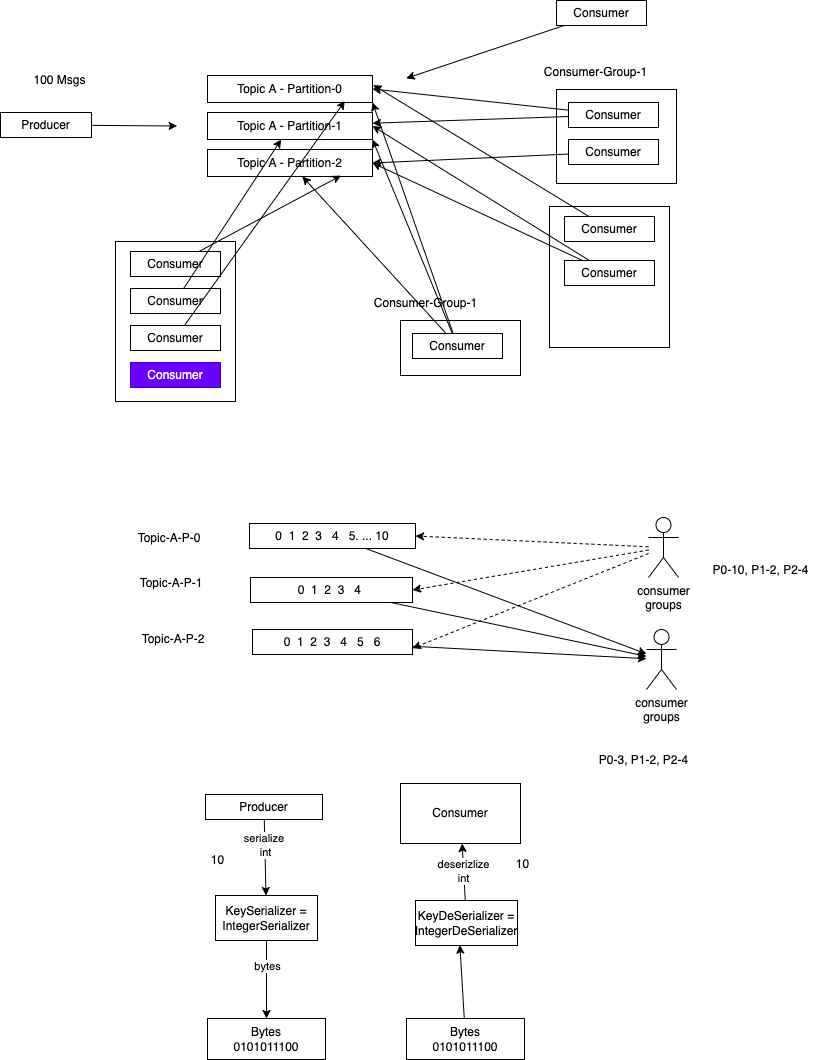

The diagram above was exported from draw.io. Its source (the exported page's mxGraphModel, read from the mxfile embedded in the PNG):
<mxGraphModel dx="791" dy="531" grid="0" gridSize="10" guides="1" tooltips="1" connect="1" arrows="1" fold="1" page="0" pageScale="1" pageWidth="827" pageHeight="1169" math="0" shadow="0">
  <root>
    <mxCell id="0" />
    <mxCell id="1" parent="0" />
    <mxCell id="2" value="Topic A - Partition-0" style="rounded=0;whiteSpace=wrap;html=1;" vertex="1" parent="1">
      <mxGeometry x="298" y="293" width="165" height="27" as="geometry" />
    </mxCell>
    <mxCell id="81" style="edgeStyle=none;html=1;" edge="1" parent="1" source="12">
      <mxGeometry relative="1" as="geometry">
        <mxPoint x="267.67082722981763" y="343.5" as="targetPoint" />
      </mxGeometry>
    </mxCell>
    <mxCell id="12" value="Producer" style="rounded=0;whiteSpace=wrap;html=1;" vertex="1" parent="1">
      <mxGeometry x="91" y="330" width="91" height="25" as="geometry" />
    </mxCell>
    <mxCell id="14" value="Topic A - Partition-1" style="rounded=0;whiteSpace=wrap;html=1;" vertex="1" parent="1">
      <mxGeometry x="298" y="330" width="165" height="27" as="geometry" />
    </mxCell>
    <mxCell id="15" value="Topic A - Partition-2" style="rounded=0;whiteSpace=wrap;html=1;" vertex="1" parent="1">
      <mxGeometry x="298" y="367" width="165" height="27" as="geometry" />
    </mxCell>
    <mxCell id="17" style="edgeStyle=none;html=1;" edge="1" parent="1" source="16">
      <mxGeometry relative="1" as="geometry">
        <mxPoint x="496.73747762044263" y="295.80000813802087" as="targetPoint" />
      </mxGeometry>
    </mxCell>
    <mxCell id="16" value="Consumer" style="rounded=0;whiteSpace=wrap;html=1;" vertex="1" parent="1">
      <mxGeometry x="647" y="218" width="90" height="25" as="geometry" />
    </mxCell>
    <mxCell id="18" value="" style="rounded=0;whiteSpace=wrap;html=1;" vertex="1" parent="1">
      <mxGeometry x="647" y="307" width="120" height="94" as="geometry" />
    </mxCell>
    <mxCell id="19" value="Consumer-Group-1" style="text;html=1;align=center;verticalAlign=middle;resizable=0;points=[];autosize=1;strokeColor=none;fillColor=none;" vertex="1" parent="1">
      <mxGeometry x="629" y="281" width="113" height="18" as="geometry" />
    </mxCell>
    <mxCell id="82" style="edgeStyle=none;html=1;entryX=1;entryY=0.5;entryDx=0;entryDy=0;" edge="1" parent="1" source="20" target="2">
      <mxGeometry relative="1" as="geometry" />
    </mxCell>
    <mxCell id="84" style="edgeStyle=none;html=1;" edge="1" parent="1" source="20" target="14">
      <mxGeometry relative="1" as="geometry" />
    </mxCell>
    <mxCell id="20" value="Consumer" style="rounded=0;whiteSpace=wrap;html=1;" vertex="1" parent="1">
      <mxGeometry x="659" y="320" width="90" height="25" as="geometry" />
    </mxCell>
    <mxCell id="83" style="edgeStyle=none;html=1;entryX=1;entryY=0.5;entryDx=0;entryDy=0;" edge="1" parent="1" source="21" target="15">
      <mxGeometry relative="1" as="geometry" />
    </mxCell>
    <mxCell id="21" value="Consumer" style="rounded=0;whiteSpace=wrap;html=1;" vertex="1" parent="1">
      <mxGeometry x="659" y="357" width="90" height="25" as="geometry" />
    </mxCell>
    <mxCell id="25" value="" style="rounded=0;whiteSpace=wrap;html=1;" vertex="1" parent="1">
      <mxGeometry x="640" y="424" width="120" height="141" as="geometry" />
    </mxCell>
    <mxCell id="85" style="edgeStyle=none;html=1;" edge="1" parent="1" source="26">
      <mxGeometry relative="1" as="geometry">
        <mxPoint x="463.53752644856763" y="302.46671549479163" as="targetPoint" />
      </mxGeometry>
    </mxCell>
    <mxCell id="26" value="Consumer" style="rounded=0;whiteSpace=wrap;html=1;" vertex="1" parent="1">
      <mxGeometry x="655" y="434" width="90" height="25" as="geometry" />
    </mxCell>
    <mxCell id="86" style="edgeStyle=none;html=1;entryX=1;entryY=0.5;entryDx=0;entryDy=0;" edge="1" parent="1" source="27" target="14">
      <mxGeometry relative="1" as="geometry" />
    </mxCell>
    <mxCell id="90" style="edgeStyle=none;html=1;entryX=1;entryY=0.5;entryDx=0;entryDy=0;" edge="1" parent="1" source="27" target="15">
      <mxGeometry relative="1" as="geometry" />
    </mxCell>
    <mxCell id="27" value="Consumer" style="rounded=0;whiteSpace=wrap;html=1;" vertex="1" parent="1">
      <mxGeometry x="655" y="478" width="90" height="25" as="geometry" />
    </mxCell>
    <mxCell id="32" value="" style="rounded=0;whiteSpace=wrap;html=1;" vertex="1" parent="1">
      <mxGeometry x="491" y="538" width="120" height="55" as="geometry" />
    </mxCell>
    <mxCell id="33" value="Consumer-Group-1" style="text;html=1;align=center;verticalAlign=middle;resizable=0;points=[];autosize=1;strokeColor=none;fillColor=none;" vertex="1" parent="1">
      <mxGeometry x="459" y="512" width="113" height="18" as="geometry" />
    </mxCell>
    <mxCell id="36" style="edgeStyle=none;html=1;" edge="1" parent="1" source="34" target="15">
      <mxGeometry relative="1" as="geometry" />
    </mxCell>
    <mxCell id="37" style="edgeStyle=none;html=1;entryX=1;entryY=1;entryDx=0;entryDy=0;exitX=0.443;exitY=0;exitDx=0;exitDy=0;exitPerimeter=0;" edge="1" parent="1" source="34" target="14">
      <mxGeometry relative="1" as="geometry" />
    </mxCell>
    <mxCell id="38" style="edgeStyle=none;html=1;entryX=1;entryY=1;entryDx=0;entryDy=0;" edge="1" parent="1" source="34" target="2">
      <mxGeometry relative="1" as="geometry" />
    </mxCell>
    <mxCell id="34" value="Consumer" style="rounded=0;whiteSpace=wrap;html=1;" vertex="1" parent="1">
      <mxGeometry x="503" y="551" width="90" height="25" as="geometry" />
    </mxCell>
    <mxCell id="43" value="" style="rounded=0;whiteSpace=wrap;html=1;" vertex="1" parent="1">
      <mxGeometry x="206" y="459" width="120" height="160" as="geometry" />
    </mxCell>
    <mxCell id="48" style="edgeStyle=none;html=1;entryX=0.809;entryY=0.968;entryDx=0;entryDy=0;entryPerimeter=0;" edge="1" parent="1" source="44" target="15">
      <mxGeometry relative="1" as="geometry" />
    </mxCell>
    <mxCell id="44" value="Consumer" style="rounded=0;whiteSpace=wrap;html=1;" vertex="1" parent="1">
      <mxGeometry x="221" y="469" width="90" height="25" as="geometry" />
    </mxCell>
    <mxCell id="49" style="edgeStyle=none;html=1;" edge="1" parent="1" source="45" target="14">
      <mxGeometry relative="1" as="geometry" />
    </mxCell>
    <mxCell id="45" value="Consumer" style="rounded=0;whiteSpace=wrap;html=1;" vertex="1" parent="1">
      <mxGeometry x="221" y="506" width="90" height="25" as="geometry" />
    </mxCell>
    <mxCell id="50" style="edgeStyle=none;html=1;entryX=0.833;entryY=0.943;entryDx=0;entryDy=0;entryPerimeter=0;" edge="1" parent="1" source="46" target="2">
      <mxGeometry relative="1" as="geometry" />
    </mxCell>
    <mxCell id="46" value="Consumer" style="rounded=0;whiteSpace=wrap;html=1;" vertex="1" parent="1">
      <mxGeometry x="221" y="543" width="90" height="25" as="geometry" />
    </mxCell>
    <mxCell id="47" value="Consumer" style="rounded=0;whiteSpace=wrap;html=1;fillColor=#6a00ff;fontColor=#ffffff;strokeColor=#3700CC;" vertex="1" parent="1">
      <mxGeometry x="221" y="580" width="90" height="25" as="geometry" />
    </mxCell>
    <mxCell id="64" style="edgeStyle=none;html=1;" edge="1" parent="1" source="51" target="61">
      <mxGeometry relative="1" as="geometry" />
    </mxCell>
    <mxCell id="51" value="0&amp;nbsp; 1&amp;nbsp; 2&amp;nbsp; 3&amp;nbsp; &amp;nbsp;4&amp;nbsp; &amp;nbsp;5. ... 10" style="rounded=0;whiteSpace=wrap;html=1;" vertex="1" parent="1">
      <mxGeometry x="340" y="741" width="166" height="25" as="geometry" />
    </mxCell>
    <mxCell id="62" style="edgeStyle=none;html=1;" edge="1" parent="1" source="52" target="61">
      <mxGeometry relative="1" as="geometry" />
    </mxCell>
    <mxCell id="52" value="&lt;span&gt;0&amp;nbsp; 1&amp;nbsp; 2&amp;nbsp; 3&amp;nbsp; &amp;nbsp;4&amp;nbsp;&lt;/span&gt;" style="rounded=0;whiteSpace=wrap;html=1;" vertex="1" parent="1">
      <mxGeometry x="341" y="795" width="162" height="25" as="geometry" />
    </mxCell>
    <mxCell id="63" style="edgeStyle=none;html=1;" edge="1" parent="1" source="53" target="61">
      <mxGeometry relative="1" as="geometry" />
    </mxCell>
    <mxCell id="53" value="&lt;span&gt;0&amp;nbsp; 1&amp;nbsp; 2&amp;nbsp; 3&amp;nbsp; &amp;nbsp;4&amp;nbsp; &amp;nbsp;5&amp;nbsp; &amp;nbsp;6&lt;/span&gt;" style="rounded=0;whiteSpace=wrap;html=1;" vertex="1" parent="1">
      <mxGeometry x="343" y="847" width="160" height="25" as="geometry" />
    </mxCell>
    <mxCell id="54" style="edgeStyle=none;html=1;entryX=1;entryY=0.5;entryDx=0;entryDy=0;endArrow=classic;endFill=1;strokeColor=default;elbow=vertical;dashed=1;" edge="1" parent="1" source="57" target="51">
      <mxGeometry relative="1" as="geometry" />
    </mxCell>
    <mxCell id="55" style="edgeStyle=none;html=1;entryX=1;entryY=0.5;entryDx=0;entryDy=0;endArrow=classic;endFill=1;strokeColor=default;elbow=vertical;dashed=1;" edge="1" parent="1" source="57" target="52">
      <mxGeometry relative="1" as="geometry" />
    </mxCell>
    <mxCell id="56" style="edgeStyle=none;html=1;entryX=1;entryY=0.75;entryDx=0;entryDy=0;endArrow=classic;endFill=1;strokeColor=default;elbow=vertical;dashed=1;" edge="1" parent="1" source="57" target="53">
      <mxGeometry relative="1" as="geometry" />
    </mxCell>
    <mxCell id="57" value="consumer&lt;br&gt;groups" style="shape=umlActor;verticalLabelPosition=bottom;verticalAlign=top;html=1;outlineConnect=0;" vertex="1" parent="1">
      <mxGeometry x="739" y="735" width="30" height="60" as="geometry" />
    </mxCell>
    <mxCell id="58" value="Topic-A-P-0" style="text;html=1;strokeColor=none;fillColor=none;align=center;verticalAlign=middle;whiteSpace=wrap;rounded=0;" vertex="1" parent="1">
      <mxGeometry x="216" y="741" width="88" height="30" as="geometry" />
    </mxCell>
    <mxCell id="59" value="Topic-A-P-1" style="text;html=1;strokeColor=none;fillColor=none;align=center;verticalAlign=middle;whiteSpace=wrap;rounded=0;" vertex="1" parent="1">
      <mxGeometry x="218" y="786" width="88" height="30" as="geometry" />
    </mxCell>
    <mxCell id="60" value="Topic-A-P-2" style="text;html=1;strokeColor=none;fillColor=none;align=center;verticalAlign=middle;whiteSpace=wrap;rounded=0;" vertex="1" parent="1">
      <mxGeometry x="220" y="842" width="88" height="30" as="geometry" />
    </mxCell>
    <mxCell id="61" value="consumer&lt;br&gt;groups" style="shape=umlActor;verticalLabelPosition=bottom;verticalAlign=top;html=1;outlineConnect=0;" vertex="1" parent="1">
      <mxGeometry x="737" y="847" width="30" height="60" as="geometry" />
    </mxCell>
    <mxCell id="66" style="edgeStyle=none;html=1;" edge="1" parent="1" source="65" target="67">
      <mxGeometry relative="1" as="geometry">
        <mxPoint x="353" y="1102" as="targetPoint" />
      </mxGeometry>
    </mxCell>
    <mxCell id="69" value="serialize&amp;nbsp;&lt;br&gt;int" style="edgeLabel;html=1;align=center;verticalAlign=middle;resizable=0;points=[];" vertex="1" connectable="0" parent="66">
      <mxGeometry x="-0.3232" relative="1" as="geometry">
        <mxPoint as="offset" />
      </mxGeometry>
    </mxCell>
    <mxCell id="65" value="Producer" style="rounded=0;whiteSpace=wrap;html=1;" vertex="1" parent="1">
      <mxGeometry x="296" y="1012" width="117" height="25" as="geometry" />
    </mxCell>
    <mxCell id="71" style="edgeStyle=none;html=1;" edge="1" parent="1" source="67" target="72">
      <mxGeometry relative="1" as="geometry">
        <mxPoint x="357" y="1215.800048828125" as="targetPoint" />
      </mxGeometry>
    </mxCell>
    <mxCell id="73" value="bytes" style="edgeLabel;html=1;align=center;verticalAlign=middle;resizable=0;points=[];" vertex="1" connectable="0" parent="71">
      <mxGeometry x="-0.3429" y="1" relative="1" as="geometry">
        <mxPoint as="offset" />
      </mxGeometry>
    </mxCell>
    <mxCell id="67" value="KeySerializer = IntegerSerializer" style="rounded=0;whiteSpace=wrap;html=1;" vertex="1" parent="1">
      <mxGeometry x="306" y="1113" width="102" height="45" as="geometry" />
    </mxCell>
    <mxCell id="70" value="10" style="text;html=1;align=center;verticalAlign=middle;resizable=0;points=[];autosize=1;strokeColor=none;fillColor=none;" vertex="1" parent="1">
      <mxGeometry x="296" y="1069" width="23" height="18" as="geometry" />
    </mxCell>
    <mxCell id="72" value="Bytes&lt;br&gt;0101011100" style="rounded=0;whiteSpace=wrap;html=1;" vertex="1" parent="1">
      <mxGeometry x="298" y="1236" width="118" height="41" as="geometry" />
    </mxCell>
    <mxCell id="77" style="edgeStyle=none;html=1;entryX=0.435;entryY=0.991;entryDx=0;entryDy=0;entryPerimeter=0;" edge="1" parent="1" source="74" target="76">
      <mxGeometry relative="1" as="geometry" />
    </mxCell>
    <mxCell id="74" value="Bytes&lt;br&gt;0101011100" style="rounded=0;whiteSpace=wrap;html=1;" vertex="1" parent="1">
      <mxGeometry x="497" y="1236" width="118" height="41" as="geometry" />
    </mxCell>
    <mxCell id="78" value="deserizlize&lt;br&gt;int" style="edgeStyle=none;html=1;" edge="1" parent="1" source="76" target="79">
      <mxGeometry relative="1" as="geometry">
        <mxPoint x="557" y="1061.933349609375" as="targetPoint" />
      </mxGeometry>
    </mxCell>
    <mxCell id="76" value="KeyDeSerializer = IntegerDeSerializer" style="rounded=0;whiteSpace=wrap;html=1;" vertex="1" parent="1">
      <mxGeometry x="506" y="1118" width="102" height="45" as="geometry" />
    </mxCell>
    <mxCell id="79" value="Consumer" style="rounded=0;whiteSpace=wrap;html=1;" vertex="1" parent="1">
      <mxGeometry x="491" y="1001.003349609375" width="120" height="60" as="geometry" />
    </mxCell>
    <mxCell id="80" value="10" style="text;html=1;align=center;verticalAlign=middle;resizable=0;points=[];autosize=1;strokeColor=none;fillColor=none;" vertex="1" parent="1">
      <mxGeometry x="601" y="1073" width="23" height="18" as="geometry" />
    </mxCell>
    <mxCell id="91" value="100 Msgs" style="text;html=1;align=center;verticalAlign=middle;resizable=0;points=[];autosize=1;strokeColor=none;fillColor=none;" vertex="1" parent="1">
      <mxGeometry x="119" y="289" width="62" height="18" as="geometry" />
    </mxCell>
    <mxCell id="92" value="P0-3, P1-2, P2-4" style="text;html=1;align=center;verticalAlign=middle;resizable=0;points=[];autosize=1;strokeColor=none;fillColor=none;" vertex="1" parent="1">
      <mxGeometry x="684" y="969" width="99" height="18" as="geometry" />
    </mxCell>
    <mxCell id="93" value="P0-10, P1-2, P2-4" style="text;html=1;align=center;verticalAlign=middle;resizable=0;points=[];autosize=1;strokeColor=none;fillColor=none;" vertex="1" parent="1">
      <mxGeometry x="798" y="779" width="106" height="18" as="geometry" />
    </mxCell>
  </root>
</mxGraphModel>